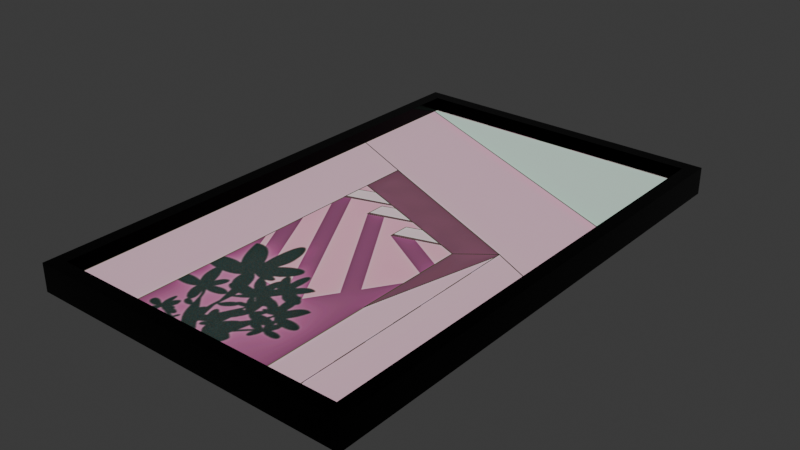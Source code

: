 # Source: Tableau.blend  (saved by Blender 5.1.29; exported with 4.5.12 LTS)
import bpy
from mathutils import Matrix  # noqa: F401  (used for matrix-valued properties, if any)

bpy.ops.wm.read_factory_settings(use_empty=True)
scene = bpy.context.scene
scene.name = 'Scene'

# ---- collections
col_collection = bpy.data.collections.new('Collection'); scene.collection.children.link(col_collection)

# ---- images (referenced by path relative to the original .blend; pixels are not part of the script)
import os
ASSET_DIR = os.environ.get("B2B_ASSET_DIR", "")  # directory of the original .blend (textures are referenced by path, not embedded)
HERE = os.path.dirname(os.path.abspath(__file__))  # packed textures are extracted next to this script under _unpacked/

def load_image(name, relpath, width, height, colorspace="sRGB"):
    """Load a texture the original file referenced (path relative to the .blend, or extracted next to this script)."""
    p = next((c for c in (os.path.join(HERE, relpath), os.path.join(ASSET_DIR, relpath)) if relpath and os.path.exists(c)), "")
    if p:
        img = bpy.data.images.load(p, check_existing=True)
        img.name = name
    else:  # same state as the original file: an image datablock whose file is absent (Cycles renders it pink)
        img = bpy.data.images.new(name, width, height)
        img.source = "FILE"
        img.filepath = "//" + (relpath or name)
    img.colorspace_settings.name = colorspace
    return img
img_tableau_mexique_ps_png = load_image('tableau-mexique-ps.png', '_unpacked/tableau-mexique-ps.d602a5d3.png', 866, 1200, 'sRGB')

# ---- materials (node trees are filled in below, after node groups)
mat_material_002 = bpy.data.materials.new('Material.002')
mat_material_002.diffuse_color = (0.0, 0.0, 0.0, 1.0)
mat_material_002.roughness = 0.1614
mat_material_002.metallic = 1.0
mat_material_001 = bpy.data.materials.new('Material.001')
mat_material_001.roughness = 1.0
mat_material_001.metallic = 0.1682

# ---- material node trees
mat_material_002.use_nodes = True; mat_material_002.node_tree.nodes.clear()
_N = mat_material_002.node_tree.nodes; _L = mat_material_002.node_tree.links
n0 = _N.new('ShaderNodeBsdfPrincipled'); n0.name = 'Principled BSDF'; n0.location = (0, 300)
n0.inputs[0].default_value = (0.0, 0.0, 0.0, 1.0)
n0.inputs[1].default_value = 1.0
n0.inputs[2].default_value = 0.1614
n0.inputs[27].default_value = (0.0, 0.0, 0.0, 1.0)
n0.inputs[28].default_value = 1.0
n1 = _N.new('ShaderNodeOutputMaterial'); n1.name = 'Material Output'; n1.location = (280, 300)
_L.new(n0.outputs[0], n1.inputs[0])
n1.is_active_output = True
mat_material_001.use_nodes = True; mat_material_001.node_tree.nodes.clear()
_N = mat_material_001.node_tree.nodes; _L = mat_material_001.node_tree.links
n0 = _N.new('ShaderNodeBsdfPrincipled'); n0.name = 'Principled BSDF'; n0.location = (0, 300)
n0.inputs[1].default_value = 0.1682
n0.inputs[2].default_value = 1.0
n0.inputs[27].default_value = (0.0, 0.0, 0.0, 1.0)
n0.inputs[28].default_value = 1.0
n1 = _N.new('ShaderNodeOutputMaterial'); n1.name = 'Material Output'; n1.location = (280, 300)
n2 = _N.new('ShaderNodeTexImage'); n2.name = 'Image Texture'; n2.location = (-480, 300)
n2.image = img_tableau_mexique_ps_png
_L.new(n2.outputs[0], n0.inputs[0])
_L.new(n0.outputs[0], n1.inputs[0])
n1.is_active_output = True

# ---- world
world_world = bpy.data.worlds.new('World'); scene.world = world_world
world_world.use_nodes = True; world_world.node_tree.nodes.clear()
_N = world_world.node_tree.nodes; _L = world_world.node_tree.links
n0 = _N.new('ShaderNodeOutputWorld'); n0.name = 'World Output'; n0.location = (200, 100)
n1 = _N.new('ShaderNodeBackground'); n1.name = 'Background'; n1.location = (-200, 100)
n1.inputs[0].default_value = (0.05088, 0.05088, 0.05088, 1.0)
_L.new(n1.outputs[0], n0.inputs[0])
n0.is_active_output = True
world_world.color = (0.05088, 0.05088, 0.05088)
world_world.sun_shadow_jitter_overblur = 0.0

# ---- meshes
me_cube_001 = bpy.data.meshes.new('Cube.001')
me_cube_001.from_pydata([(-0.6314, -1.0, -0.0532), (-0.5781, -0.9467, 0.0532), (-0.6314, 1.0, -0.0532), (-0.5781, 0.9467, 0.0532), (0.6314, -1.0, -0.0532), (0.5781, -0.9467, 0.0532), (0.6314, 1.0, -0.0532), (0.5781, 0.9467, 0.0532), (-0.6314, -1.0, 0.0532), (-0.6314, 1.0, 0.0532), (0.6314, 1.0, 0.0532), (0.6314, -1.0, 0.0532), (-0.5781, -0.9467, -0.001646), (-0.5781, 0.9467, -0.001646), (0.5781, 0.9467, -0.001646), (0.5781, -0.9467, -0.001646)], [], [(0, 8, 9, 2), (2, 9, 10, 6), (6, 10, 11, 4), (4, 11, 8, 0), (2, 6, 4, 0), (1, 5, 15, 12), (1, 3, 9, 8), (5, 1, 8, 11, 10, 9, 3, 7), (7, 3, 13, 14), (5, 7, 14, 15), (3, 1, 12, 13)])
me_cube_001.polygons.foreach_set('use_smooth', [True] * 11)
_k = set([(0, 2), (0, 4), (0, 8), (1, 3), (1, 5), (1, 12), (2, 6), (2, 9), (3, 7), (3, 13), (4, 6), (4, 11), (5, 7), (5, 15), (6, 10), (7, 14), (8, 9), (8, 11), (9, 10), (10, 11)])
me_cube_001.attributes.new('sharp_edge', 'BOOLEAN', 'EDGE').data.foreach_set('value', [ (min(e.vertices), max(e.vertices)) in _k for e in me_cube_001.edges])
_uv = me_cube_001.uv_layers.new(name='UVMap')
_uv.uv.foreach_set('vector', [0.375, 0.0, 0.625, 0.0, 0.625, 0.25, 0.375, 0.25, 0.375, 0.25, 0.625, 0.25, 0.625, 0.5, 0.375, 0.5, 0.375, 0.5, 0.625, 0.5, 0.625, 0.75, 0.375, 0.75, 0.375, 0.75, 0.625, 0.75, 0.625, 1.0, 0.375, 1.0, 0.125, 0.5, 0.375, 0.5, 0.375, 0.75, 0.125, 0.75, 0.8644, 0.7433, 0.6356, 0.7433, 0.6356, 0.7433, 0.8644, 0.7433, 0.8644, 0.7433, 0.8644, 0.5067, 0.875, 0.5, 0.875, 0.75, 0.6356, 0.7433, 0.8644, 0.7433, 0.875, 0.75, 0.625, 0.75, 0.625, 0.5, 0.875, 0.5, 0.8644, 0.5067, 0.6356, 0.5067, 0.6356, 0.5067, 0.8644, 0.5067, 0.8644, 0.5067, 0.6356, 0.5067, 0.6356, 0.7433, 0.6356, 0.5067, 0.6356, 0.5067, 0.6356, 0.7433, 0.8644, 0.5067, 0.8644, 0.7433, 0.8644, 0.7433, 0.8644, 0.5067])
me_cube_001.materials.append(mat_material_002)
me_cube_001.update()
me_cube_001.normals_split_custom_set([tuple(v) for v in zip(*[iter([-1.0, 0.0, 0.0, -1.0, 0.0, 0.0, -1.0, 0.0, 0.0, -1.0, 0.0, 0.0, 0.0, 1.0, 0.0, 0.0, 1.0, 0.0, 0.0, 1.0, 0.0, 0.0, 1.0, 0.0, 1.0, 0.0, 0.0, 1.0, 0.0, 0.0, 1.0, 0.0, 0.0, 1.0, 0.0, 0.0, 0.0, -1.0, 0.0, 0.0, -1.0, 0.0, 0.0, -1.0, 0.0, 0.0, -1.0, 0.0, 0.0, 0.0, -1.0, 0.0, 0.0, -1.0, 0.0, 0.0, -1.0, 0.0, 0.0, -1.0, 0.0, 1.0, 0.0, 0.0, 1.0, 0.0, 0.0, 1.0, 0.0, 0.0, 1.0, 0.0, -2.64e-08, 0.0, 1.0, -2.64e-08, 0.0, 1.0, -2.64e-08, 0.0, 1.0, -2.64e-08, 0.0, 1.0, 1.901e-08, 0.0, 1.0, -2.64e-08, 0.0, 1.0, -2.64e-08, 0.0, 1.0, 1.901e-08, 0.0, 1.0, 1.901e-08, 0.0, 1.0, -2.64e-08, 0.0, 1.0, -2.64e-08, 0.0, 1.0, 1.901e-08, 0.0, 1.0, 0.0, -1.0, 0.0, 0.0, -1.0, 0.0, 0.0, -1.0, 0.0, 0.0, -1.0, 0.0, -1.0, 0.0, 0.0, -1.0, 0.0, 0.0, -1.0, 0.0, 0.0, -1.0, 0.0, 0.0, 1.0, 0.0, 0.0, 1.0, 0.0, 0.0, 1.0, 0.0, 0.0, 1.0, 0.0, 0.0])] * 3)])
me_cube_002 = bpy.data.meshes.new('Cube.002')
me_cube_002.from_pydata([(-0.5781, -0.9467, -0.001646), (-0.5781, 0.9467, -0.001646), (0.5781, 0.9467, -0.001646), (0.5781, -0.9467, -0.001646)], [], [(2, 1, 0, 3)])
me_cube_002.polygons.foreach_set('use_smooth', [True] * 1)
_uv = me_cube_002.uv_layers.new(name='UVMap')
_uv.uv.foreach_set('vector', [1.259e-07, 0.0025, 0.9986, 0.0025, 0.9986, 1.001, 0.0, 1.001])
me_cube_002.materials.append(mat_material_001)
me_cube_002.update()
me_cube_002.normals_split_custom_set([tuple(v) for v in zip(*[iter([0.0, 0.0, 1.0, 0.0, 0.0, 1.0, 0.0, 0.0, 1.0, 0.0, 0.0, 1.0])] * 3)])

# ---- objects
ob_cube = bpy.data.objects.new('Cube', me_cube_001)
ob_cube_001 = bpy.data.objects.new('Cube.001', me_cube_002)

# ---- transforms, parenting, visibility, modifiers, constraints
ob_cube.location = (-1.49e-08, 0.0, 0.0)
ob_cube.rotation_euler = (-1.629e-07, 0.0, 0.0)
ob_cube_001.location = (-1.49e-08, 0.0, 0.0)
ob_cube_001.rotation_euler = (7.55e-08, -1.069e-17, -3.14)

# ---- collection membership
col_collection.objects.link(ob_cube)
col_collection.objects.link(ob_cube_001)

# ---- scene / render settings (as saved in the file)
scene.frame_start = 1; scene.frame_end = 250; scene.frame_set(1)
scene.render.engine = 'BLENDER_EEVEE_NEXT'
scene.render.bake_bias = 0.0
scene.render.bake_samples = 0
scene.cycles.sampling_pattern = 'TABULATED_SOBOL'
scene.eevee.use_volume_custom_range = False
bpy.context.view_layer.update()

# ---- added for rendering (the .blend has no active camera and no usable light): camera, sun
cam_auto = bpy.data.cameras.new('AutoCamera')
cam_auto.lens = 50.0
cam_auto.sensor_width = 36.0
cam_auto.clip_end = 1000.0
ob_auto_camera = bpy.data.objects.new('AutoCamera', cam_auto)
scene.collection.objects.link(ob_auto_camera)
ob_auto_camera.location = (2.19061, -2.62873, 1.75249)
ob_auto_camera.rotation_euler = (1.09748, -7.21219e-08, 0.694738)
scene.camera = ob_auto_camera
light_auto_sun = bpy.data.lights.new('AutoSun', 'SUN')
light_auto_sun.energy = 3.0
light_auto_sun.angle = 0.0523599
ob_auto_sun = bpy.data.objects.new('AutoSun', light_auto_sun)
scene.collection.objects.link(ob_auto_sun)
ob_auto_sun.rotation_euler = (0.872665, 0.174533, 0.523599)
bpy.context.view_layer.update()
